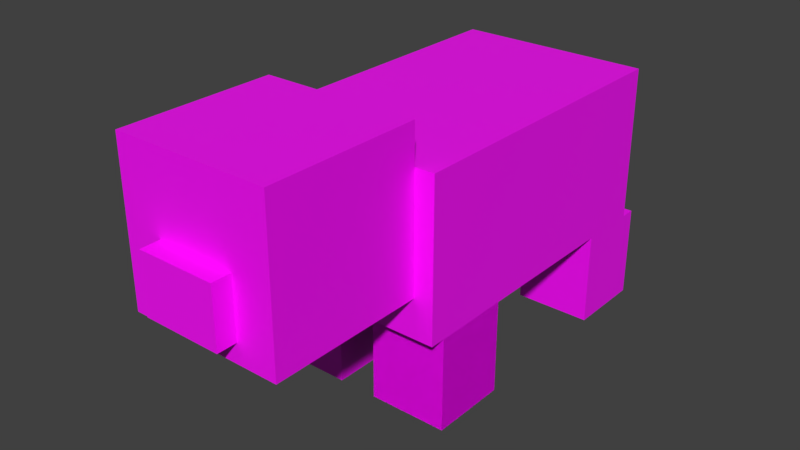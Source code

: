 # Source: Pig.blend  (saved by Blender 2.80.75; exported with 4.5.12 LTS)
import bpy
from mathutils import Matrix  # noqa: F401  (used for matrix-valued properties, if any)

bpy.ops.wm.read_factory_settings(use_empty=True)
scene = bpy.context.scene
scene.name = 'Scene'

# ---- collections
col_collection_1 = bpy.data.collections.new('Collection 1'); scene.collection.children.link(col_collection_1)

# ---- images (referenced by path relative to the original .blend; pixels are not part of the script)
import os
ASSET_DIR = os.environ.get("B2B_ASSET_DIR", "")  # directory of the original .blend (textures are referenced by path, not embedded)
HERE = os.path.dirname(os.path.abspath(__file__))  # packed textures are extracted next to this script under _unpacked/

def load_image(name, relpath, width, height, colorspace="sRGB"):
    """Load a texture the original file referenced (path relative to the .blend, or extracted next to this script)."""
    p = next((c for c in (os.path.join(HERE, relpath), os.path.join(ASSET_DIR, relpath)) if relpath and os.path.exists(c)), "")
    if p:
        img = bpy.data.images.load(p, check_existing=True)
        img.name = name
    else:  # same state as the original file: an image datablock whose file is absent (Cycles renders it pink)
        img = bpy.data.images.new(name, width, height)
        img.source = "FILE"
        img.filepath = "//" + (relpath or name)
    img.colorspace_settings.name = colorspace
    return img
img_pig_psd = load_image('Pig.psd', 'Pig.psd', 1024, 1024, 'sRGB')

# ---- materials (node trees are filled in below, after node groups)
mat_pig = bpy.data.materials.new('Pig')
mat_pig.alpha_threshold = 0.0
mat_pig.use_transparent_shadow = False
mat_pig.roughness = 0.5

# ---- material node trees
mat_pig.use_nodes = True; mat_pig.node_tree.nodes.clear()
_N = mat_pig.node_tree.nodes; _L = mat_pig.node_tree.links
n0 = _N.new('ShaderNodeOutputMaterial'); n0.name = 'Material Output'; n0.location = (300, 300)
n1 = _N.new('ShaderNodeBsdfPrincipled'); n1.name = 'Principled BSDF'; n1.location = (10, 300)
n1.distribution = 'GGX'
n1.subsurface_method = 'BURLEY'
n1.inputs[3].default_value = 1.45
n1.inputs[27].default_value = (0.0, 0.0, 0.0, 1.0)
n1.inputs[28].default_value = 1.0
n2 = _N.new('ShaderNodeTexImage'); n2.name = 'Image Texture'; n2.location = (-280, 280)
n2.image = img_pig_psd
n2.interpolation = 'Closest'
_L.new(n1.outputs[0], n0.inputs[0])
_L.new(n2.outputs[0], n1.inputs[0])
n0.is_active_output = True

# ---- world
world_world = bpy.data.worlds.new('World'); scene.world = world_world
world_world.color = (0.05088, 0.05088, 0.05088)
world_world.use_sun_shadow = False
world_world.sun_shadow_jitter_overblur = 0.0
world_world.cycles.sampling_method = 'MANUAL'

# ---- meshes
me_cube_005 = bpy.data.meshes.new('Cube.005')
me_cube_005.from_pydata([(-0.625, -1.0, -0.5), (-0.625, -1.0, 0.5), (-0.625, 1.0, -0.5), (-0.625, 1.0, 0.5), (0.625, -1.0, -0.5), (0.625, -1.0, 0.5), (0.625, 1.0, -0.5), (0.625, 1.0, 0.5)], [], [(0, 1, 3, 2), (2, 3, 7, 6), (6, 7, 5, 4), (4, 5, 1, 0), (2, 6, 4, 0), (7, 3, 1, 5)])
_uv = me_cube_005.uv_layers.new(name='UVMap')
_uv.uv.foreach_set('vector', [0.5625, 0.5, 0.4375, 0.5, 0.4375, 0.0, 0.5625, 0.0, 0.7188, 0.5, 0.7188, 0.75, 0.875, 0.75, 0.875, 0.5, 0.875, 0.5, 0.7188, 0.5, 0.7188, 0.0, 0.875, 0.0, 0.7188, 0.5, 0.7188, 0.75, 0.5625, 0.75, 0.5625, 0.5, 0.5625, 0.0, 0.7188, 0.0, 0.7188, 0.5, 0.5625, 0.5, 0.8723, 0.0001483, 1.0, 0.0001483, 1.0, 0.4978, 0.8723, 0.4978])
me_cube_005.materials.append(mat_pig)
me_cube_005.use_remesh_preserve_volume = False
me_cube_005.use_remesh_preserve_attributes = False
me_cube_005.use_mirror_vertex_groups = False
me_cube_005.update()
me_cube_006 = bpy.data.meshes.new('Cube.006')
me_cube_006.from_pydata([(-0.25, -0.25, -0.6), (-0.25, -0.25, 0.0), (-0.25, 0.25, -0.6), (-0.25, 0.25, 0.0), (0.25, -0.25, -0.6), (0.25, -0.25, 0.0), (0.25, 0.25, -0.6), (0.25, 0.25, 0.0)], [], [(0, 1, 3, 2), (2, 3, 7, 6), (6, 7, 5, 4), (4, 5, 1, 0), (2, 6, 4, 0), (7, 3, 1, 5)])
_uv = me_cube_006.uv_layers.new(name='UVMap')
_uv.uv.foreach_set('vector', [0.0625, 0.1875, 0.0625, 0.375, 0.0, 0.375, 0.0, 0.1875, 0.25, 0.1875, 0.25, 0.375, 0.1875, 0.375, 0.1875, 0.1875, 0.1875, 0.1875, 0.1875, 0.375, 0.125, 0.375, 0.125, 0.1875, 0.125, 0.1875, 0.125, 0.375, 0.0625, 0.375, 0.0625, 0.1875, 0.125, 0.375, 0.1875, 0.375, 0.1875, 0.5, 0.125, 0.5, 0.125, 0.5, 0.0625, 0.5, 0.0625, 0.375, 0.125, 0.375])
me_cube_006.materials.append(mat_pig)
me_cube_006.use_remesh_preserve_volume = False
me_cube_006.use_remesh_preserve_attributes = False
me_cube_006.use_mirror_vertex_groups = False
me_cube_006.update()
me_cube_004 = bpy.data.meshes.new('Cube.004')
me_cube_004.from_pydata([(-0.5, -1.0, -0.5), (-0.5, -1.0, 0.5), (-0.5, 0.0, -0.5), (-0.5, 0.0, 0.5), (0.5, -1.0, -0.5), (0.5, -1.0, 0.5), (0.5, 0.0, -0.5), (0.5, 0.0, 0.5), (0.25, -1.125, -0.375), (-0.25, -1.125, -0.375), (0.25, -1.125, 0.0), (-0.25, -1.125, 0.0), (0.25, -1.0, -0.375), (-0.25, -1.0, -0.375), (0.25, -1.0, 0.0), (-0.25, -1.0, 0.0)], [], [(0, 1, 3, 2), (2, 3, 7, 6), (6, 7, 5, 4), (2, 6, 4, 0), (7, 3, 1, 5), (11, 10, 14, 15), (9, 8, 10, 11), (13, 9, 11, 15), (12, 14, 10, 8), (8, 9, 13, 12), (0, 4, 5, 1)])
_uv = me_cube_004.uv_layers.new(name='UVMap')
_uv.uv.foreach_set('vector', [0.0, 0.75, 0.0, 0.5, 0.125, 0.5, 0.125, 0.75, 0.125, 1.0, 0.125, 0.75, 0.25, 0.75, 0.25, 1.0, 0.375, 0.5, 0.375, 0.75, 0.25, 0.75, 0.25, 0.5, 0.375, 1.0, 0.25, 1.0, 0.25, 0.75, 0.375, 0.75, 0.25, 1.0, 0.125, 1.0, 0.125, 0.75, 0.25, 0.75, 0.2656, 0.4688, 0.3281, 0.4688, 0.3281, 0.5, 0.2656, 0.5, 0.2656, 0.375, 0.3281, 0.375, 0.3281, 0.4688, 0.2656, 0.4688, 0.2656, 0.4688, 0.25, 0.4688, 0.25, 0.375, 0.2656, 0.375, 0.3281, 0.4688, 0.3281, 0.375, 0.3438, 0.375, 0.3438, 0.4688, 0.3906, 0.5, 0.3281, 0.5, 0.3281, 0.4688, 0.3906, 0.4688, 0.125, 0.5, 0.25, 0.5, 0.25, 0.75, 0.125, 0.75])
me_cube_004.materials.append(mat_pig)
me_cube_004.use_remesh_preserve_volume = False
me_cube_004.use_remesh_preserve_attributes = False
me_cube_004.use_mirror_vertex_groups = False
me_cube_004.update()

# ---- objects
ob_body = bpy.data.objects.new('body', me_cube_005)
ob_front_left_foot_004 = bpy.data.objects.new('front left foot.004', me_cube_006)
ob_foot = bpy.data.objects.new('Foot', me_cube_006)
ob_foot_003 = bpy.data.objects.new('Foot.003', me_cube_006)
ob_foot_002 = bpy.data.objects.new('Foot.002', me_cube_006)
ob_foot_001 = bpy.data.objects.new('Foot.001', me_cube_006)
ob_head = bpy.data.objects.new('head', me_cube_004)

# ---- transforms, parenting, visibility, modifiers, constraints
ob_body.location = (0.0, 1.5, -0.25)
ob_body.scale = (0.5, 0.5, 0.5)
ob_body.lineart.crease_threshold = 0.0
ob_front_left_foot_004.parent = ob_body
ob_front_left_foot_004.matrix_parent_inverse = Matrix(((1.0, 0.0, 0.0, -0.0), (0.0, 1.0, 0.0, -1.5), (0.0, 0.0, 1.0, 0.25), (0.0, 0.0, 0.0, 1.0)))
ob_front_left_foot_004.location = (-0.375, 0.85, -0.75)
ob_front_left_foot_004.lineart.crease_threshold = 0.0
ob_foot.parent = ob_body
ob_foot.matrix_parent_inverse = Matrix(((1.0, 0.0, 0.0, -0.0), (0.0, 1.0, 0.0, -1.5), (0.0, 0.0, 1.0, 0.25), (0.0, 0.0, 0.0, 1.0)))
ob_foot.location = (-0.375, 2.35, -0.75)
ob_foot.lineart.crease_threshold = 0.0
ob_foot_003.parent = ob_body
ob_foot_003.matrix_parent_inverse = Matrix(((1.0, 0.0, 0.0, -0.0), (0.0, 1.0, 0.0, -1.5), (0.0, 0.0, 1.0, 0.25), (0.0, 0.0, 0.0, 1.0)))
ob_foot_003.location = (0.375, 2.35, -0.75)
ob_foot_003.lineart.crease_threshold = 0.0
ob_foot_002.parent = ob_body
ob_foot_002.matrix_parent_inverse = Matrix(((1.0, 0.0, 0.0, -0.0), (0.0, 1.0, 0.0, -1.5), (0.0, 0.0, 1.0, 0.25), (0.0, 0.0, 0.0, 1.0)))
ob_foot_002.location = (0.375, 0.85, -0.75)
ob_foot_002.lineart.crease_threshold = 0.0
ob_foot_001.parent = ob_body
ob_foot_001.matrix_parent_inverse = Matrix(((1.0, 0.0, 0.0, -0.0), (0.0, 1.0, 0.0, -1.5), (0.0, 0.0, 1.0, 0.25), (0.0, 0.0, 0.0, 1.0)))
ob_foot_001.location = (0.375, 0.85, -0.75)
ob_foot_001.lineart.crease_threshold = 0.0
ob_head.parent = ob_body
ob_head.matrix_parent_inverse = Matrix(((1.0, 0.0, 0.0, -0.0), (0.0, 1.0, 0.0, -1.5), (0.0, 0.0, 1.0, 0.25), (0.0, 0.0, 0.0, 1.0)))
ob_head.location = (0.0, 0.5, 0.0)
ob_head.lock_scale = (True, True, True)
ob_head.lineart.crease_threshold = 0.0

# ---- collection membership
col_collection_1.objects.link(ob_body)
col_collection_1.objects.link(ob_front_left_foot_004)
col_collection_1.objects.link(ob_foot)
col_collection_1.objects.link(ob_foot_003)
col_collection_1.objects.link(ob_foot_002)
col_collection_1.objects.link(ob_foot_001)
col_collection_1.objects.link(ob_head)

# ---- scene / render settings (as saved in the file)
scene.frame_start = 1; scene.frame_end = 250; scene.frame_set(1)
scene.render.engine = 'BLENDER_EEVEE_NEXT'
scene.render.resolution_percentage = 50
scene.render.dither_intensity = 0.0
scene.cycles.use_denoising = False
scene.cycles.samples = 128
scene.cycles.sampling_pattern = 'TABULATED_SOBOL'
scene.cycles.use_adaptive_sampling = False
scene.cycles.use_light_tree = False
scene.cycles.blur_glossy = 0.0
scene.cycles.sample_clamp_indirect = 0.0
scene.view_settings.view_transform = 'Standard'
bpy.context.view_layer.update()

# ---- added for rendering (the .blend has no active camera and no usable light): camera, sun
cam_auto = bpy.data.cameras.new('AutoCamera')
cam_auto.lens = 50.0
cam_auto.sensor_width = 36.0
cam_auto.clip_end = 1000.0
ob_auto_camera = bpy.data.objects.new('AutoCamera', cam_auto)
scene.collection.objects.link(ob_auto_camera)
ob_auto_camera.location = (1.81457, -0.933739, 1.11416)
ob_auto_camera.rotation_euler = (1.09748, -7.21219e-08, 0.694738)
scene.camera = ob_auto_camera
light_auto_sun = bpy.data.lights.new('AutoSun', 'SUN')
light_auto_sun.energy = 3.0
light_auto_sun.angle = 0.0523599
ob_auto_sun = bpy.data.objects.new('AutoSun', light_auto_sun)
scene.collection.objects.link(ob_auto_sun)
ob_auto_sun.rotation_euler = (0.872665, 0.174533, 0.523599)
bpy.context.view_layer.update()
